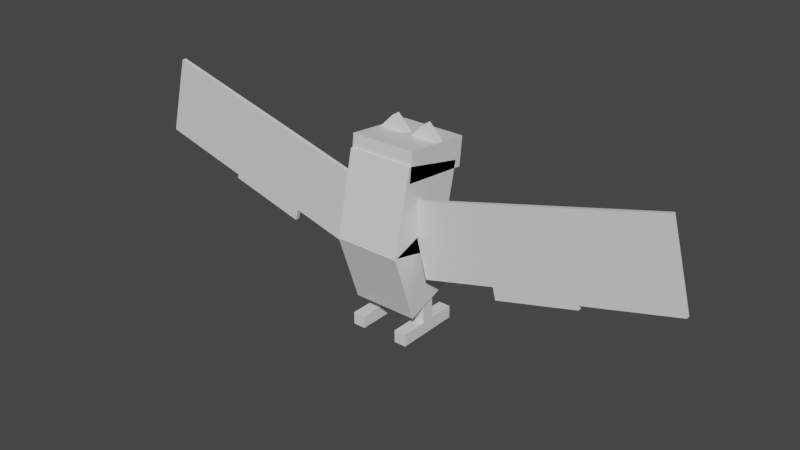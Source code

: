 # Source: golbat.blend  (saved by Blender 2.81.16; exported with 4.5.12 LTS)
import bpy
from mathutils import Matrix  # noqa: F401  (used for matrix-valued properties, if any)

bpy.ops.wm.read_factory_settings(use_empty=True)
scene = bpy.context.scene
scene.name = 'Scene'

# ---- collections
col_collection = bpy.data.collections.new('Collection'); scene.collection.children.link(col_collection)

# ---- materials (node trees are filled in below, after node groups)
mat_default_obj = bpy.data.materials.new('Default OBJ')
mat_default_obj.use_transparent_shadow = False

# ---- material node trees
mat_default_obj.use_nodes = True; mat_default_obj.node_tree.nodes.clear()
_N = mat_default_obj.node_tree.nodes; _L = mat_default_obj.node_tree.links
n0 = _N.new('ShaderNodeOutputMaterial'); n0.name = 'Material Output'; n0.location = (300, 300)
n1 = _N.new('ShaderNodeBsdfPrincipled'); n1.name = 'Principled BSDF'; n1.location = (10, 300)
n1.distribution = 'GGX'
n1.subsurface_method = 'BURLEY'
n1.inputs[3].default_value = 1.45
n1.inputs[27].default_value = (0.0, 0.0, 0.0, 1.0)
n1.inputs[28].default_value = 1.0
_L.new(n1.outputs[0], n0.inputs[0])
n0.is_active_output = True

# ---- world
world_world = bpy.data.worlds.new('World'); scene.world = world_world
world_world.use_nodes = True; world_world.node_tree.nodes.clear()
_N = world_world.node_tree.nodes; _L = world_world.node_tree.links
n0 = _N.new('ShaderNodeOutputWorld'); n0.name = 'World Output'; n0.location = (300, 300)
n1 = _N.new('ShaderNodeBackground'); n1.name = 'Background'; n1.location = (10, 300)
n1.inputs[0].default_value = (0.05088, 0.05088, 0.05088, 1.0)
_L.new(n1.outputs[0], n0.inputs[0])
n0.is_active_output = True
world_world.color = (0.05088, 0.05088, 0.05088)
world_world.use_sun_shadow = False
world_world.sun_shadow_jitter_overblur = 0.0

# ---- meshes
me_upper_body = bpy.data.meshes.new('Upper_body')
me_upper_body.from_pydata([(0.5, -0.7215, -0.3466), (-0.5, -0.7215, -0.3466), (-0.5, 0.4965, -0.6278), (0.5, 0.4965, -0.6278), (-0.5, -0.4965, 0.6278), (0.5, -0.4965, 0.6278), (0.5, 0.7215, 0.3466), (-0.5, 0.7215, 0.3466)], [], [(0, 1, 2, 3), (4, 5, 6, 7), (3, 2, 7, 6), (5, 4, 1, 0), (5, 0, 3, 6), (1, 4, 7, 2)])
_uv = me_upper_body.uv_layers.new(name='UVMap')
_uv.uv.foreach_set('vector', [0.125, 0.7188, 0.25, 0.7188, 0.25, 0.875, 0.125, 0.875, 0.375, 0.7188, 0.5, 0.7188, 0.5, 0.875, 0.375, 0.875, 0.125, 0.875, 0.25, 0.875, 0.25, 1.0, 0.125, 1.0, 0.25, 0.875, 0.375, 0.875, 0.375, 1.0, 0.25, 1.0, 0.0, 0.7188, 0.125, 0.7188, 0.125, 0.875, 0.0, 0.875, 0.25, 0.7188, 0.375, 0.7188, 0.375, 0.875, 0.25, 0.875])
me_upper_body.materials.append(mat_default_obj)
me_upper_body.use_remesh_fix_poles = True
me_upper_body.use_remesh_preserve_attributes = False
me_upper_body.use_mirror_vertex_groups = False
me_upper_body.update()
me_right_ear = bpy.data.meshes.new('Right_ear')
me_right_ear.from_pydata([(0.221, 0.0, -0.0625), (0.0, -0.221, -0.0625), (-0.221, 0.0, -0.0625), (0.0, 0.221, -0.0625), (0.0, -0.221, 0.0625), (0.221, 0.0, 0.0625), (0.0, 0.221, 0.0625), (-0.221, 0.0, 0.0625)], [], [(0, 1, 2, 3), (4, 5, 6, 7), (3, 2, 7, 6), (5, 4, 1, 0), (5, 0, 3, 6), (1, 4, 7, 2)])
_uv = me_right_ear.uv_layers.new(name='UVMap')
_uv.uv.foreach_set('vector', [0.01562, 0.9453, 0.05469, 0.9453, 0.05469, 0.9844, 0.01562, 0.9844, 0.07031, 0.9453, 0.1094, 0.9453, 0.1094, 0.9844, 0.07031, 0.9844, 0.01562, 0.9844, 0.05469, 0.9844, 0.05469, 1.0, 0.01562, 1.0, 0.05469, 0.9844, 0.09375, 0.9844, 0.09375, 1.0, 0.05469, 1.0, 0.0, 0.9453, 0.01562, 0.9453, 0.01562, 0.9844, 0.0, 0.9844, 0.05469, 0.9453, 0.07031, 0.9453, 0.07031, 0.9844, 0.05469, 0.9844])
me_right_ear.materials.append(mat_default_obj)
me_right_ear.use_remesh_fix_poles = True
me_right_ear.use_remesh_preserve_attributes = False
me_right_ear.use_mirror_vertex_groups = False
me_right_ear.update()
me_right_foot = bpy.data.meshes.new('Right_foot')
me_right_foot.from_pydata([(0.09375, -0.09375, -0.5), (-0.09375, -0.09375, -0.5), (-0.09375, 0.09375, -0.5), (0.09375, 0.09375, -0.5), (-0.09375, -0.09375, 0.5), (0.09375, -0.09375, 0.5), (0.09375, 0.09375, 0.5), (-0.09375, 0.09375, 0.5)], [], [(0, 1, 2, 3), (4, 5, 6, 7), (3, 2, 7, 6), (5, 4, 1, 0), (5, 0, 3, 6), (1, 4, 7, 2)])
_uv = me_right_foot.uv_layers.new(name='UVMap')
_uv.uv.foreach_set('vector', [0.6406, 0.5547, 0.6641, 0.5547, 0.6641, 0.5781, 0.6406, 0.5781, 0.7891, 0.5547, 0.8125, 0.5547, 0.8125, 0.5781, 0.7891, 0.5781, 0.6406, 0.5781, 0.6641, 0.5781, 0.6641, 0.7031, 0.6406, 0.7031, 0.6641, 0.5781, 0.6875, 0.5781, 0.6875, 0.7031, 0.6641, 0.7031, 0.5156, 0.5547, 0.6406, 0.5547, 0.6406, 0.5781, 0.5156, 0.5781, 0.6641, 0.5547, 0.7891, 0.5547, 0.7891, 0.5781, 0.6641, 0.5781])
me_right_foot.materials.append(mat_default_obj)
me_right_foot.use_remesh_fix_poles = True
me_right_foot.use_remesh_preserve_attributes = False
me_right_foot.use_mirror_vertex_groups = False
me_right_foot.update()
me_left_foot = bpy.data.meshes.new('Left_foot')
me_left_foot.from_pydata([(0.09375, -0.09375, -0.5), (-0.09375, -0.09375, -0.5), (-0.09375, 0.09375, -0.5), (0.09375, 0.09375, -0.5), (-0.09375, -0.09375, 0.5), (0.09375, -0.09375, 0.5), (0.09375, 0.09375, 0.5), (-0.09375, 0.09375, 0.5)], [], [(0, 1, 2, 3), (4, 5, 6, 7), (3, 2, 7, 6), (5, 4, 1, 0), (5, 0, 3, 6), (1, 4, 7, 2)])
_uv = me_left_foot.uv_layers.new(name='UVMap')
_uv.uv.foreach_set('vector', [0.6406, 0.5547, 0.6641, 0.5547, 0.6641, 0.5781, 0.6406, 0.5781, 0.7891, 0.5547, 0.8125, 0.5547, 0.8125, 0.5781, 0.7891, 0.5781, 0.6406, 0.5781, 0.6641, 0.5781, 0.6641, 0.7031, 0.6406, 0.7031, 0.6641, 0.5781, 0.6875, 0.5781, 0.6875, 0.7031, 0.6641, 0.7031, 0.5156, 0.5547, 0.6406, 0.5547, 0.6406, 0.5781, 0.5156, 0.5781, 0.6641, 0.5547, 0.7891, 0.5547, 0.7891, 0.5781, 0.6641, 0.5781])
me_left_foot.materials.append(mat_default_obj)
me_left_foot.use_remesh_fix_poles = True
me_left_foot.use_remesh_preserve_attributes = False
me_left_foot.use_mirror_vertex_groups = False
me_left_foot.update()
me_left_upper_fang = bpy.data.meshes.new('Left_upper_fang')
me_left_upper_fang.from_pydata([(0.0625, -0.125, -0.03125), (-0.0625, -0.125, -0.03125), (-0.0625, 0.125, -0.03125), (0.0625, 0.125, -0.03125), (-0.0625, -0.125, 0.03125), (0.0625, -0.125, 0.03125), (0.0625, 0.125, 0.03125), (-0.0625, 0.125, 0.03125)], [], [(0, 1, 2, 3), (4, 5, 6, 7), (3, 2, 7, 6), (5, 4, 1, 0), (5, 0, 3, 6), (1, 4, 7, 2)])
_uv = me_left_upper_fang.uv_layers.new(name='UVMap')
_uv.uv.foreach_set('vector', [0.007813, 0.8984, 0.02344, 0.8984, 0.02344, 0.9297, 0.007813, 0.9297, 0.03125, 0.8984, 0.04688, 0.8984, 0.04688, 0.9297, 0.03125, 0.9297, 0.007813, 0.9297, 0.02344, 0.9297, 0.02344, 0.9375, 0.007813, 0.9375, 0.02344, 0.9297, 0.03906, 0.9297, 0.03906, 0.9375, 0.02344, 0.9375, 0.0, 0.8984, 0.007813, 0.8984, 0.007813, 0.9297, 0.0, 0.9297, 0.02344, 0.8984, 0.03125, 0.8984, 0.03125, 0.9297, 0.02344, 0.9297])
me_left_upper_fang.materials.append(mat_default_obj)
me_left_upper_fang.use_remesh_fix_poles = True
me_left_upper_fang.use_remesh_preserve_attributes = False
me_left_upper_fang.use_mirror_vertex_groups = False
me_left_upper_fang.update()
me_right_wing_base = bpy.data.meshes.new('Right_wing_base')
me_right_wing_base.from_pydata([(1.378, -0.7955, -0.03125), (0.2912, -1.087, -0.03125), (0.0, 0.0, -0.03125), (1.087, 0.2912, -0.03125), (0.2912, -1.087, 0.03125), (1.378, -0.7955, 0.03125), (1.087, 0.2912, 0.03125), (0.0, 0.0, 0.03125)], [], [(0, 1, 2, 3), (4, 5, 6, 7), (3, 2, 7, 6), (5, 4, 1, 0), (5, 0, 3, 6), (1, 4, 7, 2)])
_uv = me_right_wing_base.uv_layers.new(name='UVMap')
_uv.uv.foreach_set('vector', [0.007813, 0.1875, 0.1484, 0.1875, 0.1484, 0.3281, 0.007813, 0.3281, 0.1562, 0.1875, 0.2969, 0.1875, 0.2969, 0.3281, 0.1562, 0.3281, 0.007813, 0.3281, 0.1484, 0.3281, 0.1484, 0.3359, 0.007813, 0.3359, 0.1484, 0.3281, 0.2891, 0.3281, 0.2891, 0.3359, 0.1484, 0.3359, 0.0, 0.1875, 0.007813, 0.1875, 0.007813, 0.3281, 0.0, 0.3281, 0.1484, 0.1875, 0.1562, 0.1875, 0.1562, 0.3281, 0.1484, 0.3281])
me_right_wing_base.materials.append(mat_default_obj)
me_right_wing_base.use_remesh_fix_poles = True
me_right_wing_base.use_remesh_preserve_attributes = False
me_right_wing_base.use_mirror_vertex_groups = False
me_right_wing_base.update()
me_right_wing_pt1 = bpy.data.meshes.new('Right_wing_pt1')
me_right_wing_pt1.from_pydata([(1.547, -0.9443, -0.03125), (0.3397, -1.268, -0.03125), (0.0, 5.96e-08, -0.03125), (1.207, 0.3235, -0.03125), (0.3397, -1.268, 0.03125), (1.547, -0.9443, 0.03125), (1.207, 0.3235, 0.03125), (0.0, 5.96e-08, 0.03125)], [], [(0, 1, 2, 3), (4, 5, 6, 7), (3, 2, 7, 6), (5, 4, 1, 0), (5, 0, 3, 6), (1, 4, 7, 2)])
_uv = me_right_wing_pt1.uv_layers.new(name='UVMap')
_uv.uv.foreach_set('vector', [0.3047, 0.1641, 0.4609, 0.1641, 0.4609, 0.3281, 0.3047, 0.3281, 0.4688, 0.1641, 0.625, 0.1641, 0.625, 0.3281, 0.4688, 0.3281, 0.3047, 0.3281, 0.4609, 0.3281, 0.4609, 0.3359, 0.3047, 0.3359, 0.4609, 0.3281, 0.6172, 0.3281, 0.6172, 0.3359, 0.4609, 0.3359, 0.2969, 0.1641, 0.3047, 0.1641, 0.3047, 0.3281, 0.2969, 0.3281, 0.4609, 0.1641, 0.4688, 0.1641, 0.4688, 0.3281, 0.4609, 0.3281])
me_right_wing_pt1.materials.append(mat_default_obj)
me_right_wing_pt1.use_remesh_fix_poles = True
me_right_wing_pt1.use_remesh_preserve_attributes = False
me_right_wing_pt1.use_mirror_vertex_groups = False
me_right_wing_pt1.update()
me_right_wing_tip = bpy.data.meshes.new('Right_wing_tip')
me_right_wing_tip.from_pydata([(1.712, -0.8354, -0.03125), (0.3235, -1.207, -0.03125), (0.0, 1.192e-07, -0.03125), (1.389, 0.3721, -0.03125), (0.3235, -1.207, 0.03125), (1.712, -0.8354, 0.03125), (1.389, 0.3721, 0.03125), (0.0, 1.192e-07, 0.03125)], [], [(0, 1, 2, 3), (4, 5, 6, 7), (3, 2, 7, 6), (5, 4, 1, 0), (5, 0, 3, 6), (1, 4, 7, 2)])
_uv = me_right_wing_tip.uv_layers.new(name='UVMap')
_uv.uv.foreach_set('vector', [0.6328, 0.1719, 0.8125, 0.1719, 0.8125, 0.3281, 0.6328, 0.3281, 0.8203, 0.1719, 1.0, 0.1719, 1.0, 0.3281, 0.8203, 0.3281, 0.6328, 0.3281, 0.8125, 0.3281, 0.8125, 0.3359, 0.6328, 0.3359, 0.8125, 0.3281, 0.9922, 0.3281, 0.9922, 0.3359, 0.8125, 0.3359, 0.625, 0.1719, 0.6328, 0.1719, 0.6328, 0.3281, 0.625, 0.3281, 0.8125, 0.1719, 0.8203, 0.1719, 0.8203, 0.3281, 0.8125, 0.3281])
me_right_wing_tip.materials.append(mat_default_obj)
me_right_wing_tip.use_remesh_fix_poles = True
me_right_wing_tip.use_remesh_preserve_attributes = False
me_right_wing_tip.use_mirror_vertex_groups = False
me_right_wing_tip.update()
me_lower_body = bpy.data.meshes.new('Lower_body')
me_lower_body.from_pydata([(0.5, -0.3792, -0.6263), (-0.5, -0.3792, -0.6263), (-0.5, 0.6845, -0.2601), (0.5, 0.6845, -0.2601), (-0.5, -0.6845, 0.2601), (0.5, -0.6845, 0.2601), (0.5, 0.3792, 0.6263), (-0.5, 0.3792, 0.6263)], [], [(0, 1, 2, 3), (4, 5, 6, 7), (3, 2, 7, 6), (5, 4, 1, 0), (5, 0, 3, 6), (1, 4, 7, 2)])
_uv = me_lower_body.uv_layers.new(name='UVMap')
_uv.uv.foreach_set('vector', [0.625, 0.7422, 0.75, 0.7422, 0.75, 0.8828, 0.625, 0.8828, 0.8672, 0.7422, 0.9922, 0.7422, 0.9922, 0.8828, 0.8672, 0.8828, 0.625, 0.8828, 0.75, 0.8828, 0.75, 1.0, 0.625, 1.0, 0.75, 0.8828, 0.875, 0.8828, 0.875, 1.0, 0.75, 1.0, 0.5078, 0.7422, 0.625, 0.7422, 0.625, 0.8828, 0.5078, 0.8828, 0.75, 0.7422, 0.8672, 0.7422, 0.8672, 0.8828, 0.75, 0.8828])
me_lower_body.materials.append(mat_default_obj)
me_lower_body.use_remesh_fix_poles = True
me_lower_body.use_remesh_preserve_attributes = False
me_lower_body.use_mirror_vertex_groups = False
me_lower_body.update()
me_right_upper_fang = bpy.data.meshes.new('Right_upper_fang')
me_right_upper_fang.from_pydata([(0.0625, -0.125, -0.03125), (-0.0625, -0.125, -0.03125), (-0.0625, 0.125, -0.03125), (0.0625, 0.125, -0.03125), (-0.0625, -0.125, 0.03125), (0.0625, -0.125, 0.03125), (0.0625, 0.125, 0.03125), (-0.0625, 0.125, 0.03125)], [], [(0, 1, 2, 3), (4, 5, 6, 7), (3, 2, 7, 6), (5, 4, 1, 0), (5, 0, 3, 6), (1, 4, 7, 2)])
_uv = me_right_upper_fang.uv_layers.new(name='UVMap')
_uv.uv.foreach_set('vector', [0.007813, 0.8984, 0.02344, 0.8984, 0.02344, 0.9297, 0.007813, 0.9297, 0.03125, 0.8984, 0.04688, 0.8984, 0.04688, 0.9297, 0.03125, 0.9297, 0.007813, 0.9297, 0.02344, 0.9297, 0.02344, 0.9375, 0.007813, 0.9375, 0.02344, 0.9297, 0.03906, 0.9297, 0.03906, 0.9375, 0.02344, 0.9375, 0.0, 0.8984, 0.007813, 0.8984, 0.007813, 0.9297, 0.0, 0.9297, 0.02344, 0.8984, 0.03125, 0.8984, 0.03125, 0.9297, 0.02344, 0.9297])
me_right_upper_fang.materials.append(mat_default_obj)
me_right_upper_fang.use_remesh_fix_poles = True
me_right_upper_fang.use_remesh_preserve_attributes = False
me_right_upper_fang.use_mirror_vertex_groups = False
me_right_upper_fang.update()
me_left_ear = bpy.data.meshes.new('Left_ear')
me_left_ear.from_pydata([(0.221, 0.0, -0.0625), (0.0, -0.221, -0.0625), (-0.221, 0.0, -0.0625), (0.0, 0.221, -0.0625), (0.0, -0.221, 0.0625), (0.221, 0.0, 0.0625), (0.0, 0.221, 0.0625), (-0.221, 0.0, 0.0625)], [], [(0, 1, 2, 3), (4, 5, 6, 7), (3, 2, 7, 6), (5, 4, 1, 0), (5, 0, 3, 6), (1, 4, 7, 2)])
_uv = me_left_ear.uv_layers.new(name='UVMap')
_uv.uv.foreach_set('vector', [0.01562, 0.9453, 0.05469, 0.9453, 0.05469, 0.9844, 0.01562, 0.9844, 0.07031, 0.9453, 0.1094, 0.9453, 0.1094, 0.9844, 0.07031, 0.9844, 0.01562, 0.9844, 0.05469, 0.9844, 0.05469, 1.0, 0.01562, 1.0, 0.05469, 0.9844, 0.09375, 0.9844, 0.09375, 1.0, 0.05469, 1.0, 0.0, 0.9453, 0.01562, 0.9453, 0.01562, 0.9844, 0.0, 0.9844, 0.05469, 0.9453, 0.07031, 0.9453, 0.07031, 0.9844, 0.05469, 0.9844])
me_left_ear.materials.append(mat_default_obj)
me_left_ear.use_remesh_fix_poles = True
me_left_ear.use_remesh_preserve_attributes = False
me_left_ear.use_mirror_vertex_groups = False
me_left_ear.update()
me_right_lower_fang = bpy.data.meshes.new('Right_lower_fang')
me_right_lower_fang.from_pydata([(0.0625, -0.1284, 0.01115), (-0.0625, -0.1284, 0.01115), (-0.0625, 0.108, -0.07024), (0.0625, 0.108, -0.07024), (-0.0625, -0.108, 0.07024), (0.0625, -0.108, 0.07024), (0.0625, 0.1284, -0.01115), (-0.0625, 0.1284, -0.01115)], [], [(0, 1, 2, 3), (4, 5, 6, 7), (3, 2, 7, 6), (5, 4, 1, 0), (5, 0, 3, 6), (1, 4, 7, 2)])
_uv = me_right_lower_fang.uv_layers.new(name='UVMap')
_uv.uv.foreach_set('vector', [0.007813, 0.8984, 0.02344, 0.8984, 0.02344, 0.9297, 0.007813, 0.9297, 0.03125, 0.8984, 0.04688, 0.8984, 0.04688, 0.9297, 0.03125, 0.9297, 0.007813, 0.9297, 0.02344, 0.9297, 0.02344, 0.9375, 0.007813, 0.9375, 0.02344, 0.9297, 0.03906, 0.9297, 0.03906, 0.9375, 0.02344, 0.9375, 0.0, 0.8984, 0.007813, 0.8984, 0.007813, 0.9297, 0.0, 0.9297, 0.02344, 0.8984, 0.03125, 0.8984, 0.03125, 0.9297, 0.02344, 0.9297])
me_right_lower_fang.materials.append(mat_default_obj)
me_right_lower_fang.use_remesh_fix_poles = True
me_right_lower_fang.use_remesh_preserve_attributes = False
me_right_lower_fang.use_mirror_vertex_groups = False
me_right_lower_fang.update()
me_left_lower_fang = bpy.data.meshes.new('Left_lower_fang')
me_left_lower_fang.from_pydata([(0.0625, -0.1284, 0.01115), (-0.0625, -0.1284, 0.01115), (-0.0625, 0.108, -0.07024), (0.0625, 0.108, -0.07024), (-0.0625, -0.108, 0.07024), (0.0625, -0.108, 0.07024), (0.0625, 0.1284, -0.01115), (-0.0625, 0.1284, -0.01115)], [], [(0, 1, 2, 3), (4, 5, 6, 7), (3, 2, 7, 6), (5, 4, 1, 0), (5, 0, 3, 6), (1, 4, 7, 2)])
_uv = me_left_lower_fang.uv_layers.new(name='UVMap')
_uv.uv.foreach_set('vector', [0.007813, 0.8984, 0.02344, 0.8984, 0.02344, 0.9297, 0.007813, 0.9297, 0.03125, 0.8984, 0.04688, 0.8984, 0.04688, 0.9297, 0.03125, 0.9297, 0.007813, 0.9297, 0.02344, 0.9297, 0.02344, 0.9375, 0.007813, 0.9375, 0.02344, 0.9297, 0.03906, 0.9297, 0.03906, 0.9375, 0.02344, 0.9375, 0.0, 0.8984, 0.007813, 0.8984, 0.007813, 0.9297, 0.0, 0.9297, 0.02344, 0.8984, 0.03125, 0.8984, 0.03125, 0.9297, 0.02344, 0.9297])
me_left_lower_fang.materials.append(mat_default_obj)
me_left_lower_fang.use_remesh_fix_poles = True
me_left_lower_fang.use_remesh_preserve_attributes = False
me_left_lower_fang.use_mirror_vertex_groups = False
me_left_lower_fang.update()
me_left_leg = bpy.data.meshes.new('Left_leg')
me_left_leg.from_pydata([(0.09375, -0.2812, -0.09375), (-0.09375, -0.2812, -0.09375), (-0.09375, 0.2812, -0.09375), (0.09375, 0.2812, -0.09375), (-0.09375, -0.2812, 0.09375), (0.09375, -0.2812, 0.09375), (0.09375, 0.2812, 0.09375), (-0.09375, 0.2812, 0.09375)], [], [(0, 1, 2, 3), (4, 5, 6, 7), (3, 2, 7, 6), (5, 4, 1, 0), (5, 0, 3, 6), (1, 4, 7, 2)])
_uv = me_left_leg.uv_layers.new(name='UVMap')
_uv.uv.foreach_set('vector', [0.5391, 0.6094, 0.5625, 0.6094, 0.5625, 0.6797, 0.5391, 0.6797, 0.5859, 0.6094, 0.6094, 0.6094, 0.6094, 0.6797, 0.5859, 0.6797, 0.5391, 0.6797, 0.5625, 0.6797, 0.5625, 0.7031, 0.5391, 0.7031, 0.5625, 0.6797, 0.5859, 0.6797, 0.5859, 0.7031, 0.5625, 0.7031, 0.5156, 0.6094, 0.5391, 0.6094, 0.5391, 0.6797, 0.5156, 0.6797, 0.5625, 0.6094, 0.5859, 0.6094, 0.5859, 0.6797, 0.5625, 0.6797])
me_left_leg.materials.append(mat_default_obj)
me_left_leg.use_remesh_fix_poles = True
me_left_leg.use_remesh_preserve_attributes = False
me_left_leg.use_mirror_vertex_groups = False
me_left_leg.update()
me_left_wing_base = bpy.data.meshes.new('Left_wing_base')
me_left_wing_base.from_pydata([(-0.2912, -1.087, -0.03125), (-1.378, -0.7955, -0.03125), (-1.087, 0.2912, -0.03125), (0.0, 0.0, -0.03125), (-1.378, -0.7955, 0.03125), (-0.2912, -1.087, 0.03125), (0.0, 0.0, 0.03125), (-1.087, 0.2912, 0.03125)], [], [(0, 1, 2, 3), (4, 5, 6, 7), (3, 2, 7, 6), (5, 4, 1, 0), (5, 0, 3, 6), (1, 4, 7, 2)])
_uv = me_left_wing_base.uv_layers.new(name='UVMap')
_uv.uv.foreach_set('vector', [0.007813, 0.3828, 0.1484, 0.3828, 0.1484, 0.5234, 0.007813, 0.5234, 0.1562, 0.3828, 0.2969, 0.3828, 0.2969, 0.5234, 0.1562, 0.5234, 0.007813, 0.5234, 0.1484, 0.5234, 0.1484, 0.5312, 0.007813, 0.5312, 0.1484, 0.5234, 0.2891, 0.5234, 0.2891, 0.5312, 0.1484, 0.5312, 0.0, 0.3828, 0.007813, 0.3828, 0.007813, 0.5234, 0.0, 0.5234, 0.1484, 0.3828, 0.1562, 0.3828, 0.1562, 0.5234, 0.1484, 0.5234])
me_left_wing_base.materials.append(mat_default_obj)
me_left_wing_base.use_remesh_fix_poles = True
me_left_wing_base.use_remesh_preserve_attributes = False
me_left_wing_base.use_mirror_vertex_groups = False
me_left_wing_base.update()
me_left_wing_pt1 = bpy.data.meshes.new('Left_wing_pt1')
me_left_wing_pt1.from_pydata([(-0.3397, -1.268, -0.03125), (-1.547, -0.9443, -0.03125), (-1.207, 0.3235, -0.03125), (0.0, 5.96e-08, -0.03125), (-1.547, -0.9443, 0.03125), (-0.3397, -1.268, 0.03125), (0.0, 5.96e-08, 0.03125), (-1.207, 0.3235, 0.03125)], [], [(0, 1, 2, 3), (4, 5, 6, 7), (3, 2, 7, 6), (5, 4, 1, 0), (5, 0, 3, 6), (1, 4, 7, 2)])
_uv = me_left_wing_pt1.uv_layers.new(name='UVMap')
_uv.uv.foreach_set('vector', [0.3047, 0.3594, 0.4609, 0.3594, 0.4609, 0.5234, 0.3047, 0.5234, 0.4688, 0.3594, 0.625, 0.3594, 0.625, 0.5234, 0.4688, 0.5234, 0.3047, 0.5234, 0.4609, 0.5234, 0.4609, 0.5312, 0.3047, 0.5312, 0.4609, 0.5234, 0.6172, 0.5234, 0.6172, 0.5312, 0.4609, 0.5312, 0.2969, 0.3594, 0.3047, 0.3594, 0.3047, 0.5234, 0.2969, 0.5234, 0.4609, 0.3594, 0.4688, 0.3594, 0.4688, 0.5234, 0.4609, 0.5234])
me_left_wing_pt1.materials.append(mat_default_obj)
me_left_wing_pt1.use_remesh_fix_poles = True
me_left_wing_pt1.use_remesh_preserve_attributes = False
me_left_wing_pt1.use_mirror_vertex_groups = False
me_left_wing_pt1.update()
me_left_wing_tip = bpy.data.meshes.new('Left_wing_tip')
me_left_wing_tip.from_pydata([(-0.3235, -1.207, -0.03125), (-1.712, -0.8354, -0.03125), (-1.389, 0.3721, -0.03125), (0.0, 1.192e-07, -0.03125), (-1.712, -0.8354, 0.03125), (-0.3235, -1.207, 0.03125), (0.0, 1.192e-07, 0.03125), (-1.389, 0.3721, 0.03125)], [], [(0, 1, 2, 3), (4, 5, 6, 7), (3, 2, 7, 6), (5, 4, 1, 0), (5, 0, 3, 6), (1, 4, 7, 2)])
_uv = me_left_wing_tip.uv_layers.new(name='UVMap')
_uv.uv.foreach_set('vector', [0.6328, 0.3672, 0.8125, 0.3672, 0.8125, 0.5234, 0.6328, 0.5234, 0.8203, 0.3672, 1.0, 0.3672, 1.0, 0.5234, 0.8203, 0.5234, 0.6328, 0.5234, 0.8125, 0.5234, 0.8125, 0.5312, 0.6328, 0.5312, 0.8125, 0.5234, 0.9922, 0.5234, 0.9922, 0.5312, 0.8125, 0.5312, 0.625, 0.3672, 0.6328, 0.3672, 0.6328, 0.5234, 0.625, 0.5234, 0.8125, 0.3672, 0.8203, 0.3672, 0.8203, 0.5234, 0.8125, 0.5234])
me_left_wing_tip.materials.append(mat_default_obj)
me_left_wing_tip.use_remesh_fix_poles = True
me_left_wing_tip.use_remesh_preserve_attributes = False
me_left_wing_tip.use_mirror_vertex_groups = False
me_left_wing_tip.update()
me_right_leg = bpy.data.meshes.new('Right_leg')
me_right_leg.from_pydata([(0.09375, -0.2812, -0.09375), (-0.09375, -0.2812, -0.09375), (-0.09375, 0.2812, -0.09375), (0.09375, 0.2812, -0.09375), (-0.09375, -0.2812, 0.09375), (0.09375, -0.2812, 0.09375), (0.09375, 0.2812, 0.09375), (-0.09375, 0.2812, 0.09375)], [], [(0, 1, 2, 3), (4, 5, 6, 7), (3, 2, 7, 6), (5, 4, 1, 0), (5, 0, 3, 6), (1, 4, 7, 2)])
_uv = me_right_leg.uv_layers.new(name='UVMap')
_uv.uv.foreach_set('vector', [0.5391, 0.6094, 0.5625, 0.6094, 0.5625, 0.6797, 0.5391, 0.6797, 0.5859, 0.6094, 0.6094, 0.6094, 0.6094, 0.6797, 0.5859, 0.6797, 0.5391, 0.6797, 0.5625, 0.6797, 0.5625, 0.7031, 0.5391, 0.7031, 0.5625, 0.6797, 0.5859, 0.6797, 0.5859, 0.7031, 0.5625, 0.7031, 0.5156, 0.6094, 0.5391, 0.6094, 0.5391, 0.6797, 0.5156, 0.6797, 0.5625, 0.6094, 0.5859, 0.6094, 0.5859, 0.6797, 0.5625, 0.6797])
me_right_leg.materials.append(mat_default_obj)
me_right_leg.use_remesh_fix_poles = True
me_right_leg.use_remesh_preserve_attributes = False
me_right_leg.use_mirror_vertex_groups = False
me_right_leg.update()
me_eye_area = bpy.data.meshes.new('Eye_area')
me_eye_area.from_pydata([(0.5, -0.2731, -0.5055), (-0.5, -0.2731, -0.5055), (-0.5, 0.162, -0.5512), (0.5, 0.162, -0.5512), (-0.5, -0.162, 0.5512), (0.5, -0.162, 0.5512), (0.5, 0.2731, 0.5055), (-0.5, 0.2731, 0.5055)], [], [(0, 1, 2, 3), (4, 5, 6, 7), (3, 2, 7, 6), (5, 4, 1, 0), (5, 0, 3, 6), (1, 4, 7, 2)])
_uv = me_eye_area.uv_layers.new(name='UVMap')
_uv.uv.foreach_set('vector', [0.1328, 0.5312, 0.2578, 0.5312, 0.2578, 0.5859, 0.1328, 0.5859, 0.3906, 0.5312, 0.5156, 0.5312, 0.5156, 0.5859, 0.3906, 0.5859, 0.1328, 0.5859, 0.2578, 0.5859, 0.2578, 0.7188, 0.1328, 0.7188, 0.2578, 0.5859, 0.3828, 0.5859, 0.3828, 0.7188, 0.2578, 0.7188, 0.0, 0.5312, 0.1328, 0.5312, 0.1328, 0.5859, 0.0, 0.5859, 0.2578, 0.5312, 0.3906, 0.5312, 0.3906, 0.5859, 0.2578, 0.5859])
me_eye_area.materials.append(mat_default_obj)
me_eye_area.use_remesh_fix_poles = True
me_eye_area.use_remesh_preserve_attributes = False
me_eye_area.use_mirror_vertex_groups = False
me_eye_area.update()

# ---- objects
ob_upper_body = bpy.data.objects.new('Upper_body', me_upper_body)
ob_right_ear = bpy.data.objects.new('Right_ear', me_right_ear)
ob_right_foot = bpy.data.objects.new('Right_foot', me_right_foot)
ob_left_foot = bpy.data.objects.new('Left_foot', me_left_foot)
ob_left_upper_fang = bpy.data.objects.new('Left_upper_fang', me_left_upper_fang)
ob_right_wing_base = bpy.data.objects.new('Right_wing_base', me_right_wing_base)
ob_right_wing_pt1 = bpy.data.objects.new('Right_wing_pt1', me_right_wing_pt1)
ob_right_wing_tip = bpy.data.objects.new('Right_wing_tip', me_right_wing_tip)
ob_lower_body = bpy.data.objects.new('Lower_body', me_lower_body)
ob_right_upper_fang = bpy.data.objects.new('Right_upper_fang', me_right_upper_fang)
ob_left_ear = bpy.data.objects.new('Left_ear', me_left_ear)
ob_right_lower_fang = bpy.data.objects.new('Right_lower_fang', me_right_lower_fang)
ob_left_lower_fang = bpy.data.objects.new('Left_lower_fang', me_left_lower_fang)
ob_left_leg = bpy.data.objects.new('Left_leg', me_left_leg)
ob_left_wing_base = bpy.data.objects.new('Left_wing_base', me_left_wing_base)
ob_left_wing_pt1 = bpy.data.objects.new('Left_wing_pt1', me_left_wing_pt1)
ob_left_wing_tip = bpy.data.objects.new('Left_wing_tip', me_left_wing_tip)
ob_right_leg = bpy.data.objects.new('Right_leg', me_right_leg)
ob_eye_area = bpy.data.objects.new('Eye_area', me_eye_area)

# ---- transforms, parenting, visibility, modifiers, constraints
ob_upper_body.parent = ob_lower_body
ob_upper_body.matrix_parent_inverse = Matrix(((1.0, 0.0, 0.0, -0.0), (0.0, -1.629e-07, 1.0, -1.1), (0.0, -1.0, -1.629e-07, 0.1313), (-0.0, 0.0, -0.0, 1.0)))
ob_upper_body.location = (0.0, 0.1406, 1.994)
ob_upper_body.rotation_euler = (1.571, -0.0, 0.0)
ob_upper_body.lineart.crease_threshold = 0.0
ob_right_ear.parent = ob_eye_area
ob_right_ear.matrix_parent_inverse = Matrix(((1.0, 0.0, 0.0, -0.0), (0.0, -1.629e-07, 1.0, -2.637), (0.0, -1.0, -1.629e-07, 0.3515), (-0.0, 0.0, -0.0, 1.0)))
ob_right_ear.location = (0.2652, 0.4375, 2.844)
ob_right_ear.rotation_euler = (1.571, -0.0, 0.0)
ob_right_ear.lineart.crease_threshold = 0.0
ob_right_foot.parent = ob_right_leg
ob_right_foot.matrix_parent_inverse = Matrix(((1.0, 0.0, 0.0, -0.375), (0.0, -1.629e-07, 1.0, -0.4792), (0.0, -1.0, -1.629e-07, 0.25), (-0.0, 0.0, -0.0, 1.0)))
ob_right_foot.location = (0.375, 0.25, 0.1042)
ob_right_foot.rotation_euler = (1.571, -0.0, 0.0)
ob_right_foot.lineart.crease_threshold = 0.0
ob_left_foot.parent = ob_left_leg
ob_left_foot.matrix_parent_inverse = Matrix(((1.0, 0.0, -0.0, 0.375), (0.0, -1.629e-07, 1.0, -0.4792), (0.0, -1.0, -1.629e-07, 0.25), (-0.0, 0.0, -0.0, 1.0)))
ob_left_foot.location = (-0.375, 0.25, 0.1042)
ob_left_foot.rotation_euler = (1.571, -0.0, 0.0)
ob_left_foot.lineart.crease_threshold = 0.0
ob_left_upper_fang.parent = ob_eye_area
ob_left_upper_fang.matrix_parent_inverse = Matrix(((1.0, 0.0, 0.0, -0.0), (0.0, -1.629e-07, 1.0, -2.637), (0.0, -1.0, -1.629e-07, 0.3515), (-0.0, 0.0, -0.0, 1.0)))
ob_left_upper_fang.location = (-0.3125, 0.8437, 2.26)
ob_left_upper_fang.rotation_euler = (1.571, -0.0, 0.0)
ob_left_upper_fang.lineart.crease_threshold = 0.0
ob_right_wing_base.parent = ob_upper_body
ob_right_wing_base.matrix_parent_inverse = Matrix(((1.0, 0.0, 0.0, -0.0), (0.0, -1.629e-07, 1.0, -1.994), (0.0, -1.0, -1.629e-07, 0.1406), (-0.0, 0.0, -0.0, 1.0)))
ob_right_wing_base.location = (0.3588, -1.015e-07, 2.133)
ob_right_wing_base.rotation_euler = (1.571, -0.0, 0.0)
ob_right_wing_base.lineart.crease_threshold = 0.0
ob_right_wing_pt1.parent = ob_right_wing_base
ob_right_wing_pt1.matrix_parent_inverse = Matrix(((1.0, 0.0, 0.0, -0.3588), (0.0, -1.629e-07, 1.0, -2.133), (-0.0, -1.0, -1.629e-07, 2.461e-07), (-0.0, 0.0, -0.0, 1.0)))
ob_right_wing_pt1.location = (1.445, -1.49e-07, 2.425)
ob_right_wing_pt1.rotation_euler = (1.571, -0.0, 0.0)
ob_right_wing_pt1.lineart.crease_threshold = 0.0
ob_right_wing_tip.parent = ob_right_wing_pt1
ob_right_wing_tip.matrix_parent_inverse = Matrix(((1.0, 0.0, 0.0, -1.445), (0.0, -1.629e-07, 1.0, -2.425), (-0.0, -1.0, -1.629e-07, 2.46e-07), (-0.0, 0.0, -0.0, 1.0)))
ob_right_wing_tip.location = (2.653, -2.021e-07, 2.748)
ob_right_wing_tip.rotation_euler = (1.571, -0.0, 0.0)
ob_right_wing_tip.lineart.crease_threshold = 0.0
ob_lower_body.location = (0.0, 0.1313, 1.1)
ob_lower_body.rotation_euler = (1.571, -0.0, 0.0)
ob_lower_body.lineart.crease_threshold = 0.0
ob_right_upper_fang.parent = ob_eye_area
ob_right_upper_fang.matrix_parent_inverse = Matrix(((1.0, 0.0, 0.0, -0.0), (0.0, -1.629e-07, 1.0, -2.637), (0.0, -1.0, -1.629e-07, 0.3515), (-0.0, 0.0, -0.0, 1.0)))
ob_right_upper_fang.location = (0.3125, 0.8437, 2.26)
ob_right_upper_fang.rotation_euler = (1.571, -0.0, 0.0)
ob_right_upper_fang.lineart.crease_threshold = 0.0
ob_left_ear.parent = ob_eye_area
ob_left_ear.matrix_parent_inverse = Matrix(((1.0, 0.0, 0.0, -0.0), (0.0, -1.629e-07, 1.0, -2.637), (0.0, -1.0, -1.629e-07, 0.3515), (-0.0, 0.0, -0.0, 1.0)))
ob_left_ear.location = (-0.2652, 0.4375, 2.844)
ob_left_ear.rotation_euler = (1.571, -0.0, 0.0)
ob_left_ear.lineart.crease_threshold = 0.0
ob_right_lower_fang.parent = ob_lower_body
ob_right_lower_fang.matrix_parent_inverse = Matrix(((1.0, 0.0, 0.0, -0.0), (0.0, -1.629e-07, 1.0, -1.1), (0.0, -1.0, -1.629e-07, 0.1313), (-0.0, 0.0, -0.0, 1.0)))
ob_right_lower_fang.location = (0.3125, 0.698, 1.013)
ob_right_lower_fang.rotation_euler = (1.571, -0.0, 0.0)
ob_right_lower_fang.lineart.crease_threshold = 0.0
ob_left_lower_fang.parent = ob_lower_body
ob_left_lower_fang.matrix_parent_inverse = Matrix(((1.0, 0.0, 0.0, -0.0), (0.0, -1.629e-07, 1.0, -1.1), (0.0, -1.0, -1.629e-07, 0.1313), (-0.0, 0.0, -0.0, 1.0)))
ob_left_lower_fang.location = (-0.3125, 0.698, 1.013)
ob_left_lower_fang.rotation_euler = (1.571, -0.0, 0.0)
ob_left_lower_fang.lineart.crease_threshold = 0.0
ob_left_leg.parent = ob_lower_body
ob_left_leg.matrix_parent_inverse = Matrix(((1.0, 0.0, 0.0, -0.0), (0.0, -1.629e-07, 1.0, -1.1), (0.0, -1.0, -1.629e-07, 0.1313), (-0.0, 0.0, -0.0, 1.0)))
ob_left_leg.location = (-0.375, 0.25, 0.4792)
ob_left_leg.rotation_euler = (1.571, -0.0, 0.0)
ob_left_leg.lineart.crease_threshold = 0.0
ob_left_wing_base.parent = ob_upper_body
ob_left_wing_base.matrix_parent_inverse = Matrix(((1.0, 0.0, 0.0, -0.0), (0.0, -1.629e-07, 1.0, -1.994), (0.0, -1.0, -1.629e-07, 0.1406), (-0.0, 0.0, -0.0, 1.0)))
ob_left_wing_base.location = (-0.3588, -1.015e-07, 2.133)
ob_left_wing_base.rotation_euler = (1.571, -0.0, 0.0)
ob_left_wing_base.lineart.crease_threshold = 0.0
ob_left_wing_pt1.parent = ob_left_wing_base
ob_left_wing_pt1.matrix_parent_inverse = Matrix(((1.0, 0.0, -0.0, 0.3588), (0.0, -1.629e-07, 1.0, -2.133), (-0.0, -1.0, -1.629e-07, 2.461e-07), (-0.0, 0.0, -0.0, 1.0)))
ob_left_wing_pt1.location = (-1.445, -1.49e-07, 2.425)
ob_left_wing_pt1.rotation_euler = (1.571, -0.0, 0.0)
ob_left_wing_pt1.lineart.crease_threshold = 0.0
ob_left_wing_tip.parent = ob_left_wing_pt1
ob_left_wing_tip.matrix_parent_inverse = Matrix(((1.0, 0.0, -0.0, 1.445), (0.0, -1.629e-07, 1.0, -2.425), (-0.0, -1.0, -1.629e-07, 2.46e-07), (-0.0, 0.0, -0.0, 1.0)))
ob_left_wing_tip.location = (-2.653, -2.021e-07, 2.748)
ob_left_wing_tip.rotation_euler = (1.571, -0.0, 0.0)
ob_left_wing_tip.lineart.crease_threshold = 0.0
ob_right_leg.parent = ob_lower_body
ob_right_leg.matrix_parent_inverse = Matrix(((1.0, 0.0, 0.0, -0.0), (0.0, -1.629e-07, 1.0, -1.1), (0.0, -1.0, -1.629e-07, 0.1313), (-0.0, 0.0, -0.0, 1.0)))
ob_right_leg.location = (0.375, 0.25, 0.4792)
ob_right_leg.rotation_euler = (1.571, -0.0, 0.0)
ob_right_leg.lineart.crease_threshold = 0.0
ob_eye_area.parent = ob_upper_body
ob_eye_area.matrix_parent_inverse = Matrix(((1.0, 0.0, 0.0, -0.0), (0.0, -1.629e-07, 1.0, -1.994), (0.0, -1.0, -1.629e-07, 0.1406), (-0.0, 0.0, -0.0, 1.0)))
ob_eye_area.location = (0.0, 0.3515, 2.637)
ob_eye_area.rotation_euler = (1.571, -0.0, 0.0)
ob_eye_area.lineart.crease_threshold = 0.0

# ---- collection membership
col_collection.objects.link(ob_upper_body)
col_collection.objects.link(ob_right_ear)
col_collection.objects.link(ob_right_foot)
col_collection.objects.link(ob_left_foot)
col_collection.objects.link(ob_left_upper_fang)
col_collection.objects.link(ob_right_wing_base)
col_collection.objects.link(ob_right_wing_pt1)
col_collection.objects.link(ob_right_wing_tip)
col_collection.objects.link(ob_lower_body)
col_collection.objects.link(ob_right_upper_fang)
col_collection.objects.link(ob_left_ear)
col_collection.objects.link(ob_right_lower_fang)
col_collection.objects.link(ob_left_lower_fang)
col_collection.objects.link(ob_left_leg)
col_collection.objects.link(ob_left_wing_base)
col_collection.objects.link(ob_left_wing_pt1)
col_collection.objects.link(ob_left_wing_tip)
col_collection.objects.link(ob_right_leg)
col_collection.objects.link(ob_eye_area)

# ---- scene / render settings (as saved in the file)
scene.frame_start = 1; scene.frame_end = 250; scene.frame_set(1)
scene.render.engine = 'BLENDER_EEVEE_NEXT'
scene.cycles.use_denoising = False
scene.cycles.samples = 128
scene.cycles.sampling_pattern = 'TABULATED_SOBOL'
scene.cycles.use_adaptive_sampling = False
scene.cycles.use_light_tree = False
scene.view_settings.view_transform = 'Filmic'
bpy.context.view_layer.update()

# ---- added for rendering (the .blend has no active camera and no usable light): camera, sun
cam_auto = bpy.data.cameras.new('AutoCamera')
cam_auto.lens = 50.0
cam_auto.sensor_width = 36.0
cam_auto.clip_end = 1000.0
ob_auto_camera = bpy.data.objects.new('AutoCamera', cam_auto)
scene.collection.objects.link(ob_auto_camera)
ob_auto_camera.location = (8.6712, -10.2016, 8.50223)
ob_auto_camera.rotation_euler = (1.09748, -7.21219e-08, 0.694738)
scene.camera = ob_auto_camera
light_auto_sun = bpy.data.lights.new('AutoSun', 'SUN')
light_auto_sun.energy = 3.0
light_auto_sun.angle = 0.0523599
ob_auto_sun = bpy.data.objects.new('AutoSun', light_auto_sun)
scene.collection.objects.link(ob_auto_sun)
ob_auto_sun.rotation_euler = (0.872665, 0.174533, 0.523599)
bpy.context.view_layer.update()
